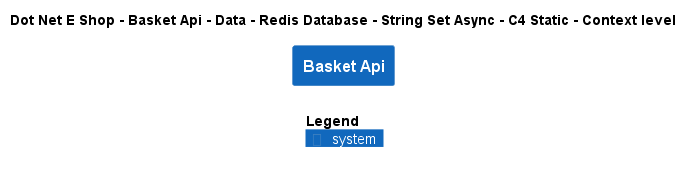

The diagram above was rendered by PlantUML. Its source (embedded in the PNG):
@startuml
!include ..\..\..\..\..\..\..\..\..\.c4s\C4_Context.puml

AddElementTag("c4interflow:lifecycle:new", $bgColor=green, $fontColor=#ffffff, $borderColor=green, $shadowing="False")
AddElementTag("c4interflow:lifecycle:changed", $bgColor=orange, $fontColor=#ffffff, $borderColor=orange, $shadowing="False")
AddElementTag("c4interflow:lifecycle:removed", $bgColor=red, $fontColor=#ffffff, $borderColor=red, $shadowing="False")

AddRelTag("c4interflow:lifecycle:new", $textColor=green, $lineColor=green)
AddRelTag("c4interflow:lifecycle:changed", $textColor=orange, $lineColor=orange)
AddRelTag("c4interflow:lifecycle:removed", $textColor=red, $lineColor=red)

SHOW_PERSON_PORTRAIT()
LAYOUT_TOP_DOWN()

skinparam linetype polyline

title Dot Net E Shop - Basket Api - Data - Redis Database - String Set Async - C4 Static - Context level

System(DotNetEShop.SoftwareSystems.BasketApi, "Basket Api", "")



SHOW_LEGEND()
@enduml